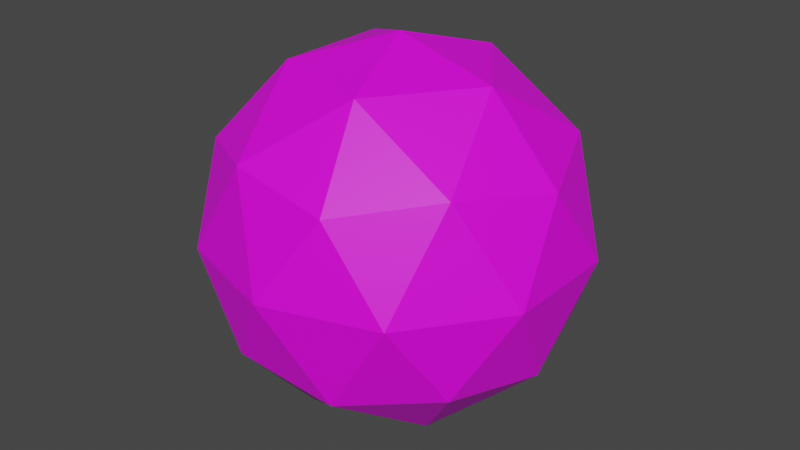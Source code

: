 # Source: WaterBullet.blend  (saved by Blender 3.5.10; exported with 4.5.12 LTS)
import bpy
from mathutils import Matrix  # noqa: F401  (used for matrix-valued properties, if any)

bpy.ops.wm.read_factory_settings(use_empty=True)
scene = bpy.context.scene
scene.name = 'Scene'

# ---- collections
col_collection = bpy.data.collections.new('Collection'); scene.collection.children.link(col_collection)

# ---- images (referenced by path relative to the original .blend; pixels are not part of the script)
import os
ASSET_DIR = os.environ.get("B2B_ASSET_DIR", "")  # directory of the original .blend (textures are referenced by path, not embedded)
HERE = os.path.dirname(os.path.abspath(__file__))  # packed textures are extracted next to this script under _unpacked/

def load_image(name, relpath, width, height, colorspace="sRGB"):
    """Load a texture the original file referenced (path relative to the .blend, or extracted next to this script)."""
    p = next((c for c in (os.path.join(HERE, relpath), os.path.join(ASSET_DIR, relpath)) if relpath and os.path.exists(c)), "")
    if p:
        img = bpy.data.images.load(p, check_existing=True)
        img.name = name
    else:  # same state as the original file: an image datablock whose file is absent (Cycles renders it pink)
        img = bpy.data.images.new(name, width, height)
        img.source = "FILE"
        img.filepath = "//" + (relpath or name)
    img.colorspace_settings.name = colorspace
    return img
img_dungeons_2_texture_01_a_png = load_image('Dungeons_2_Texture_01_A.png', 'Dungeons_2_Texture_01_A.png', 1024, 1024, 'sRGB')

# ---- materials (node trees are filled in below, after node groups)
mat_material_001 = bpy.data.materials.new('Material.001')
mat_material_001.use_transparent_shadow = False

# ---- material node trees
mat_material_001.use_nodes = True; mat_material_001.node_tree.nodes.clear()
_N = mat_material_001.node_tree.nodes; _L = mat_material_001.node_tree.links
n0 = _N.new('ShaderNodeBsdfPrincipled'); n0.name = 'Principled BSDF'; n0.location = (10, 300)
n0.distribution = 'GGX'
n0.subsurface_method = 'RANDOM_WALK_SKIN'
n0.inputs[3].default_value = 1.45
n0.inputs[27].default_value = (0.0, 0.0, 0.0, 1.0)
n0.inputs[28].default_value = 1.0
n1 = _N.new('ShaderNodeOutputMaterial'); n1.name = 'Material Output'; n1.location = (300, 300)
n2 = _N.new('ShaderNodeTexImage'); n2.name = 'Image Texture'; n2.location = (-333, 137)
n2.image = img_dungeons_2_texture_01_a_png
_L.new(n0.outputs[0], n1.inputs[0])
_L.new(n2.outputs[0], n0.inputs[0])
n1.is_active_output = True

# ---- world
world_world = bpy.data.worlds.new('World'); scene.world = world_world
world_world.use_nodes = True; world_world.node_tree.nodes.clear()
_N = world_world.node_tree.nodes; _L = world_world.node_tree.links
n0 = _N.new('ShaderNodeOutputWorld'); n0.name = 'World Output'; n0.location = (300, 300)
n1 = _N.new('ShaderNodeBackground'); n1.name = 'Background'; n1.location = (10, 300)
n1.inputs[0].default_value = (0.05088, 0.05088, 0.05088, 1.0)
_L.new(n1.outputs[0], n0.inputs[0])
n0.is_active_output = True
world_world.color = (0.05088, 0.05088, 0.05088)
world_world.use_sun_shadow = False
world_world.sun_shadow_jitter_overblur = 0.0

# ---- meshes
me_icosphere = bpy.data.meshes.new('Icosphere')
me_icosphere.from_pydata([(0.0, 0.0, -1.0), (0.7236, -0.5257, -0.4472), (-0.2764, -0.8506, -0.4472), (-0.8944, 0.0, -0.4472), (-0.2764, 0.8506, -0.4472), (0.7236, 0.5257, -0.4472), (0.2764, -0.8506, 0.4472), (-0.7236, -0.5257, 0.4472), (-0.7236, 0.5257, 0.4472), (0.2764, 0.8506, 0.4472), (0.8944, 0.0, 0.4472), (0.0, 0.0, 1.0), (-0.1625, -0.5, -0.8507), (0.4253, -0.309, -0.8507), (0.2629, -0.809, -0.5257), (0.8506, 0.0, -0.5257), (0.4253, 0.309, -0.8507), (-0.5257, 0.0, -0.8507), (-0.6882, -0.5, -0.5257), (-0.1625, 0.5, -0.8507), (-0.6882, 0.5, -0.5257), (0.2629, 0.809, -0.5257), (0.9511, -0.309, 0.0), (0.9511, 0.309, 0.0), (0.0, -1.0, 0.0), (0.5878, -0.809, 0.0), (-0.9511, -0.309, 0.0), (-0.5878, -0.809, 0.0), (-0.5878, 0.809, 0.0), (-0.9511, 0.309, 0.0), (0.5878, 0.809, 0.0), (0.0, 1.0, 0.0), (0.6882, -0.5, 0.5257), (-0.2629, -0.809, 0.5257), (-0.8506, 0.0, 0.5257), (-0.2629, 0.809, 0.5257), (0.6882, 0.5, 0.5257), (0.1625, -0.5, 0.8507), (0.5257, 0.0, 0.8507), (-0.4253, -0.309, 0.8507), (-0.4253, 0.309, 0.8507), (0.1625, 0.5, 0.8507)], [], [(0, 13, 12), (1, 13, 15), (0, 12, 17), (0, 17, 19), (0, 19, 16), (1, 15, 22), (2, 14, 24), (3, 18, 26), (4, 20, 28), (5, 21, 30), (1, 22, 25), (2, 24, 27), (3, 26, 29), (4, 28, 31), (5, 30, 23), (6, 32, 37), (7, 33, 39), (8, 34, 40), (9, 35, 41), (10, 36, 38), (38, 41, 11), (38, 36, 41), (36, 9, 41), (41, 40, 11), (41, 35, 40), (35, 8, 40), (40, 39, 11), (40, 34, 39), (34, 7, 39), (39, 37, 11), (39, 33, 37), (33, 6, 37), (37, 38, 11), (37, 32, 38), (32, 10, 38), (23, 36, 10), (23, 30, 36), (30, 9, 36), (31, 35, 9), (31, 28, 35), (28, 8, 35), (29, 34, 8), (29, 26, 34), (26, 7, 34), (27, 33, 7), (27, 24, 33), (24, 6, 33), (25, 32, 6), (25, 22, 32), (22, 10, 32), (30, 31, 9), (30, 21, 31), (21, 4, 31), (28, 29, 8), (28, 20, 29), (20, 3, 29), (26, 27, 7), (26, 18, 27), (18, 2, 27), (24, 25, 6), (24, 14, 25), (14, 1, 25), (22, 23, 10), (22, 15, 23), (15, 5, 23), (16, 21, 5), (16, 19, 21), (19, 4, 21), (19, 20, 4), (19, 17, 20), (17, 3, 20), (17, 18, 3), (17, 12, 18), (12, 2, 18), (15, 16, 5), (15, 13, 16), (13, 0, 16), (12, 14, 2), (12, 13, 14), (13, 1, 14)])
_uv = me_icosphere.uv_layers.new(name='UVMap')
_uv.uv.foreach_set('vector', [0.006058, 0.4682, 0.00625, 0.4686, 0.005867, 0.4686, 0.006441, 0.4689, 0.006633, 0.4686, 0.006824, 0.4689, 0.009123, 0.4682, 0.009315, 0.4686, 0.008931, 0.4686, 0.008357, 0.4682, 0.008548, 0.4686, 0.008165, 0.4686, 0.007591, 0.4682, 0.007782, 0.4686, 0.007399, 0.4686, 0.006441, 0.4689, 0.006824, 0.4689, 0.006633, 0.4692, 0.005675, 0.4689, 0.006058, 0.4689, 0.005867, 0.4692, 0.00874, 0.4689, 0.009123, 0.4689, 0.008931, 0.4692, 0.007974, 0.4689, 0.008357, 0.4689, 0.008165, 0.4692, 0.007207, 0.4689, 0.007591, 0.4689, 0.007399, 0.4692, 0.006441, 0.4689, 0.006633, 0.4692, 0.00625, 0.4692, 0.005675, 0.4689, 0.005867, 0.4692, 0.005484, 0.4692, 0.00874, 0.4689, 0.008931, 0.4692, 0.008548, 0.4692, 0.007974, 0.4689, 0.008165, 0.4692, 0.007782, 0.4692, 0.007207, 0.4689, 0.007399, 0.4692, 0.007016, 0.4692, 0.006058, 0.4696, 0.006441, 0.4696, 0.00625, 0.4699, 0.005292, 0.4696, 0.005675, 0.4696, 0.005484, 0.4699, 0.008357, 0.4696, 0.00874, 0.4696, 0.008548, 0.4699, 0.007591, 0.4696, 0.007974, 0.4696, 0.007782, 0.4699, 0.006824, 0.4696, 0.007207, 0.4696, 0.007016, 0.4699, 0.007016, 0.4699, 0.007399, 0.4699, 0.007207, 0.4702, 0.007016, 0.4699, 0.007207, 0.4696, 0.007399, 0.4699, 0.007207, 0.4696, 0.007591, 0.4696, 0.007399, 0.4699, 0.007782, 0.4699, 0.008165, 0.4699, 0.007974, 0.4702, 0.007782, 0.4699, 0.007974, 0.4696, 0.008165, 0.4699, 0.007974, 0.4696, 0.008357, 0.4696, 0.008165, 0.4699, 0.008548, 0.4699, 0.008931, 0.4699, 0.00874, 0.4702, 0.008548, 0.4699, 0.00874, 0.4696, 0.008931, 0.4699, 0.00874, 0.4696, 0.009123, 0.4696, 0.008931, 0.4699, 0.005484, 0.4699, 0.005867, 0.4699, 0.005675, 0.4702, 0.005484, 0.4699, 0.005675, 0.4696, 0.005867, 0.4699, 0.005675, 0.4696, 0.006058, 0.4696, 0.005867, 0.4699, 0.00625, 0.4699, 0.006633, 0.4699, 0.006441, 0.4702, 0.00625, 0.4699, 0.006441, 0.4696, 0.006633, 0.4699, 0.006441, 0.4696, 0.006824, 0.4696, 0.006633, 0.4699, 0.007016, 0.4692, 0.007207, 0.4696, 0.006824, 0.4696, 0.007016, 0.4692, 0.007399, 0.4692, 0.007207, 0.4696, 0.007399, 0.4692, 0.007591, 0.4696, 0.007207, 0.4696, 0.007782, 0.4692, 0.007974, 0.4696, 0.007591, 0.4696, 0.007782, 0.4692, 0.008165, 0.4692, 0.007974, 0.4696, 0.008165, 0.4692, 0.008357, 0.4696, 0.007974, 0.4696, 0.008548, 0.4692, 0.00874, 0.4696, 0.008357, 0.4696, 0.008548, 0.4692, 0.008931, 0.4692, 0.00874, 0.4696, 0.008931, 0.4692, 0.009123, 0.4696, 0.00874, 0.4696, 0.005484, 0.4692, 0.005675, 0.4696, 0.005292, 0.4696, 0.005484, 0.4692, 0.005867, 0.4692, 0.005675, 0.4696, 0.005867, 0.4692, 0.006058, 0.4696, 0.005675, 0.4696, 0.00625, 0.4692, 0.006441, 0.4696, 0.006058, 0.4696, 0.00625, 0.4692, 0.006633, 0.4692, 0.006441, 0.4696, 0.006633, 0.4692, 0.006824, 0.4696, 0.006441, 0.4696, 0.007399, 0.4692, 0.007782, 0.4692, 0.007591, 0.4696, 0.007399, 0.4692, 0.007591, 0.4689, 0.007782, 0.4692, 0.007591, 0.4689, 0.007974, 0.4689, 0.007782, 0.4692, 0.008165, 0.4692, 0.008548, 0.4692, 0.008357, 0.4696, 0.008165, 0.4692, 0.008357, 0.4689, 0.008548, 0.4692, 0.008357, 0.4689, 0.00874, 0.4689, 0.008548, 0.4692, 0.008931, 0.4692, 0.009315, 0.4692, 0.009123, 0.4696, 0.008931, 0.4692, 0.009123, 0.4689, 0.009315, 0.4692, 0.009123, 0.4689, 0.009506, 0.4689, 0.009315, 0.4692, 0.005867, 0.4692, 0.00625, 0.4692, 0.006058, 0.4696, 0.005867, 0.4692, 0.006058, 0.4689, 0.00625, 0.4692, 0.006058, 0.4689, 0.006441, 0.4689, 0.00625, 0.4692, 0.006633, 0.4692, 0.007016, 0.4692, 0.006824, 0.4696, 0.006633, 0.4692, 0.006824, 0.4689, 0.007016, 0.4692, 0.006824, 0.4689, 0.007207, 0.4689, 0.007016, 0.4692, 0.007399, 0.4686, 0.007591, 0.4689, 0.007207, 0.4689, 0.007399, 0.4686, 0.007782, 0.4686, 0.007591, 0.4689, 0.007782, 0.4686, 0.007974, 0.4689, 0.007591, 0.4689, 0.008165, 0.4686, 0.008357, 0.4689, 0.007974, 0.4689, 0.008165, 0.4686, 0.008548, 0.4686, 0.008357, 0.4689, 0.008548, 0.4686, 0.00874, 0.4689, 0.008357, 0.4689, 0.008931, 0.4686, 0.009123, 0.4689, 0.00874, 0.4689, 0.008931, 0.4686, 0.009315, 0.4686, 0.009123, 0.4689, 0.009315, 0.4686, 0.009506, 0.4689, 0.009123, 0.4689, 0.006824, 0.4689, 0.007016, 0.4686, 0.007207, 0.4689, 0.006824, 0.4689, 0.006633, 0.4686, 0.007016, 0.4686, 0.006633, 0.4686, 0.006824, 0.4682, 0.007016, 0.4686, 0.005867, 0.4686, 0.006058, 0.4689, 0.005675, 0.4689, 0.005867, 0.4686, 0.00625, 0.4686, 0.006058, 0.4689, 0.00625, 0.4686, 0.006441, 0.4689, 0.006058, 0.4689])
me_icosphere.materials.append(mat_material_001)
me_icosphere.update()

# ---- objects
ob_icosphere = bpy.data.objects.new('Icosphere', me_icosphere)

# ---- transforms, parenting, visibility, modifiers, constraints
ob_icosphere.location = (0.0, 0.0, 0.0)
ob_icosphere.scale = (0.4449, 0.4449, 0.4449)

# ---- collection membership
col_collection.objects.link(ob_icosphere)

# ---- scene / render settings (as saved in the file)
scene.frame_start = 1; scene.frame_end = 250; scene.frame_set(1)
scene.render.engine = 'BLENDER_EEVEE_NEXT'
scene.cycles.sampling_pattern = 'TABULATED_SOBOL'
scene.cycles.use_light_tree = False
scene.view_settings.view_transform = 'Filmic'
bpy.context.view_layer.update()

# ---- added for rendering (the .blend has no active camera and no usable light): camera, sun
cam_auto = bpy.data.cameras.new('AutoCamera')
cam_auto.lens = 50.0
cam_auto.sensor_width = 36.0
cam_auto.clip_end = 1000.0
ob_auto_camera = bpy.data.objects.new('AutoCamera', cam_auto)
scene.collection.objects.link(ob_auto_camera)
ob_auto_camera.location = (1.40301, -1.68362, 1.12241)
ob_auto_camera.rotation_euler = (1.09748, -7.21219e-08, 0.694738)
scene.camera = ob_auto_camera
light_auto_sun = bpy.data.lights.new('AutoSun', 'SUN')
light_auto_sun.energy = 3.0
light_auto_sun.angle = 0.0523599
ob_auto_sun = bpy.data.objects.new('AutoSun', light_auto_sun)
scene.collection.objects.link(ob_auto_sun)
ob_auto_sun.rotation_euler = (0.872665, 0.174533, 0.523599)
bpy.context.view_layer.update()

